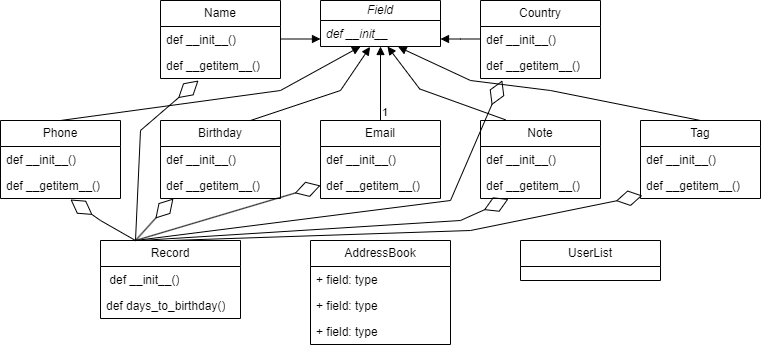

The diagram above was exported from draw.io. Its source (the exported page's mxGraphModel, read from the mxfile embedded in the PNG):
<mxGraphModel dx="1309" dy="1869" grid="1" gridSize="10" guides="1" tooltips="1" connect="1" arrows="1" fold="1" page="1" pageScale="1" pageWidth="827" pageHeight="1169" math="0" shadow="0">
  <root>
    <mxCell id="0" />
    <mxCell id="1" parent="0" />
    <mxCell id="b-NefvIoeMUCSx1IPomo-1" value="&lt;i&gt;Field&lt;/i&gt;" style="swimlane;fontStyle=0;childLayout=stackLayout;horizontal=1;startSize=20;fillColor=none;horizontalStack=0;resizeParent=1;resizeParentMax=0;resizeLast=0;collapsible=1;marginBottom=0;whiteSpace=wrap;html=1;" vertex="1" parent="1">
      <mxGeometry x="320" y="-80" width="120" height="46" as="geometry" />
    </mxCell>
    <mxCell id="b-NefvIoeMUCSx1IPomo-2" value="&lt;i&gt;def __init__&lt;/i&gt;" style="text;strokeColor=none;fillColor=none;align=left;verticalAlign=top;spacingLeft=4;spacingRight=4;overflow=hidden;rotatable=0;points=[[0,0.5],[1,0.5]];portConstraint=eastwest;whiteSpace=wrap;html=1;" vertex="1" parent="b-NefvIoeMUCSx1IPomo-1">
      <mxGeometry y="20" width="120" height="26" as="geometry" />
    </mxCell>
    <mxCell id="b-NefvIoeMUCSx1IPomo-5" value="Name" style="swimlane;fontStyle=0;childLayout=stackLayout;horizontal=1;startSize=26;fillColor=none;horizontalStack=0;resizeParent=1;resizeParentMax=0;resizeLast=0;collapsible=1;marginBottom=0;whiteSpace=wrap;html=1;" vertex="1" parent="1">
      <mxGeometry x="160" y="-80" width="120" height="78" as="geometry" />
    </mxCell>
    <mxCell id="b-NefvIoeMUCSx1IPomo-6" value="def __init__()" style="text;strokeColor=none;fillColor=none;align=left;verticalAlign=top;spacingLeft=4;spacingRight=4;overflow=hidden;rotatable=0;points=[[0,0.5],[1,0.5]];portConstraint=eastwest;whiteSpace=wrap;html=1;" vertex="1" parent="b-NefvIoeMUCSx1IPomo-5">
      <mxGeometry y="26" width="120" height="26" as="geometry" />
    </mxCell>
    <mxCell id="b-NefvIoeMUCSx1IPomo-7" value="def __getitem__()" style="text;strokeColor=none;fillColor=none;align=left;verticalAlign=top;spacingLeft=4;spacingRight=4;overflow=hidden;rotatable=0;points=[[0,0.5],[1,0.5]];portConstraint=eastwest;whiteSpace=wrap;html=1;" vertex="1" parent="b-NefvIoeMUCSx1IPomo-5">
      <mxGeometry y="52" width="120" height="26" as="geometry" />
    </mxCell>
    <mxCell id="b-NefvIoeMUCSx1IPomo-9" value="Phone" style="swimlane;fontStyle=0;childLayout=stackLayout;horizontal=1;startSize=26;fillColor=none;horizontalStack=0;resizeParent=1;resizeParentMax=0;resizeLast=0;collapsible=1;marginBottom=0;whiteSpace=wrap;html=1;" vertex="1" parent="1">
      <mxGeometry y="40" width="120" height="78" as="geometry" />
    </mxCell>
    <mxCell id="b-NefvIoeMUCSx1IPomo-10" value="def __init__()" style="text;strokeColor=none;fillColor=none;align=left;verticalAlign=top;spacingLeft=4;spacingRight=4;overflow=hidden;rotatable=0;points=[[0,0.5],[1,0.5]];portConstraint=eastwest;whiteSpace=wrap;html=1;" vertex="1" parent="b-NefvIoeMUCSx1IPomo-9">
      <mxGeometry y="26" width="120" height="26" as="geometry" />
    </mxCell>
    <mxCell id="b-NefvIoeMUCSx1IPomo-11" value="def __getitem__()" style="text;strokeColor=none;fillColor=none;align=left;verticalAlign=top;spacingLeft=4;spacingRight=4;overflow=hidden;rotatable=0;points=[[0,0.5],[1,0.5]];portConstraint=eastwest;whiteSpace=wrap;html=1;" vertex="1" parent="b-NefvIoeMUCSx1IPomo-9">
      <mxGeometry y="52" width="120" height="26" as="geometry" />
    </mxCell>
    <mxCell id="b-NefvIoeMUCSx1IPomo-13" value="Birthday" style="swimlane;fontStyle=0;childLayout=stackLayout;horizontal=1;startSize=26;fillColor=none;horizontalStack=0;resizeParent=1;resizeParentMax=0;resizeLast=0;collapsible=1;marginBottom=0;whiteSpace=wrap;html=1;" vertex="1" parent="1">
      <mxGeometry x="160" y="40" width="120" height="78" as="geometry" />
    </mxCell>
    <mxCell id="b-NefvIoeMUCSx1IPomo-14" value="def __init__()" style="text;strokeColor=none;fillColor=none;align=left;verticalAlign=top;spacingLeft=4;spacingRight=4;overflow=hidden;rotatable=0;points=[[0,0.5],[1,0.5]];portConstraint=eastwest;whiteSpace=wrap;html=1;" vertex="1" parent="b-NefvIoeMUCSx1IPomo-13">
      <mxGeometry y="26" width="120" height="26" as="geometry" />
    </mxCell>
    <mxCell id="b-NefvIoeMUCSx1IPomo-15" value="def __getitem__()" style="text;strokeColor=none;fillColor=none;align=left;verticalAlign=top;spacingLeft=4;spacingRight=4;overflow=hidden;rotatable=0;points=[[0,0.5],[1,0.5]];portConstraint=eastwest;whiteSpace=wrap;html=1;" vertex="1" parent="b-NefvIoeMUCSx1IPomo-13">
      <mxGeometry y="52" width="120" height="26" as="geometry" />
    </mxCell>
    <mxCell id="b-NefvIoeMUCSx1IPomo-17" value="Email" style="swimlane;fontStyle=0;childLayout=stackLayout;horizontal=1;startSize=26;fillColor=none;horizontalStack=0;resizeParent=1;resizeParentMax=0;resizeLast=0;collapsible=1;marginBottom=0;whiteSpace=wrap;html=1;" vertex="1" parent="1">
      <mxGeometry x="320" y="40" width="120" height="78" as="geometry" />
    </mxCell>
    <mxCell id="b-NefvIoeMUCSx1IPomo-18" value="def __init__()" style="text;strokeColor=none;fillColor=none;align=left;verticalAlign=top;spacingLeft=4;spacingRight=4;overflow=hidden;rotatable=0;points=[[0,0.5],[1,0.5]];portConstraint=eastwest;whiteSpace=wrap;html=1;" vertex="1" parent="b-NefvIoeMUCSx1IPomo-17">
      <mxGeometry y="26" width="120" height="26" as="geometry" />
    </mxCell>
    <mxCell id="b-NefvIoeMUCSx1IPomo-19" value="def __getitem__()" style="text;strokeColor=none;fillColor=none;align=left;verticalAlign=top;spacingLeft=4;spacingRight=4;overflow=hidden;rotatable=0;points=[[0,0.5],[1,0.5]];portConstraint=eastwest;whiteSpace=wrap;html=1;" vertex="1" parent="b-NefvIoeMUCSx1IPomo-17">
      <mxGeometry y="52" width="120" height="26" as="geometry" />
    </mxCell>
    <mxCell id="b-NefvIoeMUCSx1IPomo-21" value="Note" style="swimlane;fontStyle=0;childLayout=stackLayout;horizontal=1;startSize=26;fillColor=none;horizontalStack=0;resizeParent=1;resizeParentMax=0;resizeLast=0;collapsible=1;marginBottom=0;whiteSpace=wrap;html=1;" vertex="1" parent="1">
      <mxGeometry x="480" y="40" width="120" height="78" as="geometry" />
    </mxCell>
    <mxCell id="b-NefvIoeMUCSx1IPomo-22" value="def __init__()" style="text;strokeColor=none;fillColor=none;align=left;verticalAlign=top;spacingLeft=4;spacingRight=4;overflow=hidden;rotatable=0;points=[[0,0.5],[1,0.5]];portConstraint=eastwest;whiteSpace=wrap;html=1;" vertex="1" parent="b-NefvIoeMUCSx1IPomo-21">
      <mxGeometry y="26" width="120" height="26" as="geometry" />
    </mxCell>
    <mxCell id="b-NefvIoeMUCSx1IPomo-23" value="def __getitem__()" style="text;strokeColor=none;fillColor=none;align=left;verticalAlign=top;spacingLeft=4;spacingRight=4;overflow=hidden;rotatable=0;points=[[0,0.5],[1,0.5]];portConstraint=eastwest;whiteSpace=wrap;html=1;" vertex="1" parent="b-NefvIoeMUCSx1IPomo-21">
      <mxGeometry y="52" width="120" height="26" as="geometry" />
    </mxCell>
    <mxCell id="b-NefvIoeMUCSx1IPomo-25" value="Country" style="swimlane;fontStyle=0;childLayout=stackLayout;horizontal=1;startSize=26;fillColor=none;horizontalStack=0;resizeParent=1;resizeParentMax=0;resizeLast=0;collapsible=1;marginBottom=0;whiteSpace=wrap;html=1;" vertex="1" parent="1">
      <mxGeometry x="480" y="-80" width="120" height="78" as="geometry" />
    </mxCell>
    <mxCell id="b-NefvIoeMUCSx1IPomo-26" value="def __init__()" style="text;strokeColor=none;fillColor=none;align=left;verticalAlign=top;spacingLeft=4;spacingRight=4;overflow=hidden;rotatable=0;points=[[0,0.5],[1,0.5]];portConstraint=eastwest;whiteSpace=wrap;html=1;" vertex="1" parent="b-NefvIoeMUCSx1IPomo-25">
      <mxGeometry y="26" width="120" height="26" as="geometry" />
    </mxCell>
    <mxCell id="b-NefvIoeMUCSx1IPomo-27" value="def __getitem__()" style="text;strokeColor=none;fillColor=none;align=left;verticalAlign=top;spacingLeft=4;spacingRight=4;overflow=hidden;rotatable=0;points=[[0,0.5],[1,0.5]];portConstraint=eastwest;whiteSpace=wrap;html=1;" vertex="1" parent="b-NefvIoeMUCSx1IPomo-25">
      <mxGeometry y="52" width="120" height="26" as="geometry" />
    </mxCell>
    <mxCell id="b-NefvIoeMUCSx1IPomo-29" value="Tag" style="swimlane;fontStyle=0;childLayout=stackLayout;horizontal=1;startSize=26;fillColor=none;horizontalStack=0;resizeParent=1;resizeParentMax=0;resizeLast=0;collapsible=1;marginBottom=0;whiteSpace=wrap;html=1;" vertex="1" parent="1">
      <mxGeometry x="640" y="40" width="120" height="78" as="geometry" />
    </mxCell>
    <mxCell id="b-NefvIoeMUCSx1IPomo-30" value="def __init__()" style="text;strokeColor=none;fillColor=none;align=left;verticalAlign=top;spacingLeft=4;spacingRight=4;overflow=hidden;rotatable=0;points=[[0,0.5],[1,0.5]];portConstraint=eastwest;whiteSpace=wrap;html=1;" vertex="1" parent="b-NefvIoeMUCSx1IPomo-29">
      <mxGeometry y="26" width="120" height="26" as="geometry" />
    </mxCell>
    <mxCell id="b-NefvIoeMUCSx1IPomo-31" value="def __getitem__()" style="text;strokeColor=none;fillColor=none;align=left;verticalAlign=top;spacingLeft=4;spacingRight=4;overflow=hidden;rotatable=0;points=[[0,0.5],[1,0.5]];portConstraint=eastwest;whiteSpace=wrap;html=1;" vertex="1" parent="b-NefvIoeMUCSx1IPomo-29">
      <mxGeometry y="52" width="120" height="26" as="geometry" />
    </mxCell>
    <mxCell id="b-NefvIoeMUCSx1IPomo-33" value="Record" style="swimlane;fontStyle=0;childLayout=stackLayout;horizontal=1;startSize=26;fillColor=none;horizontalStack=0;resizeParent=1;resizeParentMax=0;resizeLast=0;collapsible=1;marginBottom=0;whiteSpace=wrap;html=1;" vertex="1" parent="1">
      <mxGeometry x="100" y="160" width="140" height="78" as="geometry" />
    </mxCell>
    <mxCell id="b-NefvIoeMUCSx1IPomo-34" value="&amp;nbsp;def __init__()" style="text;strokeColor=none;fillColor=none;align=left;verticalAlign=top;spacingLeft=4;spacingRight=4;overflow=hidden;rotatable=0;points=[[0,0.5],[1,0.5]];portConstraint=eastwest;whiteSpace=wrap;html=1;" vertex="1" parent="b-NefvIoeMUCSx1IPomo-33">
      <mxGeometry y="26" width="140" height="26" as="geometry" />
    </mxCell>
    <mxCell id="b-NefvIoeMUCSx1IPomo-35" value="def days_to_birthday()" style="text;strokeColor=none;fillColor=none;align=left;verticalAlign=top;spacingLeft=4;spacingRight=4;overflow=hidden;rotatable=0;points=[[0,0.5],[1,0.5]];portConstraint=eastwest;whiteSpace=wrap;html=1;" vertex="1" parent="b-NefvIoeMUCSx1IPomo-33">
      <mxGeometry y="52" width="140" height="26" as="geometry" />
    </mxCell>
    <mxCell id="b-NefvIoeMUCSx1IPomo-37" value="AddressBook" style="swimlane;fontStyle=0;childLayout=stackLayout;horizontal=1;startSize=26;fillColor=none;horizontalStack=0;resizeParent=1;resizeParentMax=0;resizeLast=0;collapsible=1;marginBottom=0;whiteSpace=wrap;html=1;" vertex="1" parent="1">
      <mxGeometry x="310" y="160" width="140" height="104" as="geometry" />
    </mxCell>
    <mxCell id="b-NefvIoeMUCSx1IPomo-38" value="+ field: type" style="text;strokeColor=none;fillColor=none;align=left;verticalAlign=top;spacingLeft=4;spacingRight=4;overflow=hidden;rotatable=0;points=[[0,0.5],[1,0.5]];portConstraint=eastwest;whiteSpace=wrap;html=1;" vertex="1" parent="b-NefvIoeMUCSx1IPomo-37">
      <mxGeometry y="26" width="140" height="26" as="geometry" />
    </mxCell>
    <mxCell id="b-NefvIoeMUCSx1IPomo-39" value="+ field: type" style="text;strokeColor=none;fillColor=none;align=left;verticalAlign=top;spacingLeft=4;spacingRight=4;overflow=hidden;rotatable=0;points=[[0,0.5],[1,0.5]];portConstraint=eastwest;whiteSpace=wrap;html=1;" vertex="1" parent="b-NefvIoeMUCSx1IPomo-37">
      <mxGeometry y="52" width="140" height="26" as="geometry" />
    </mxCell>
    <mxCell id="b-NefvIoeMUCSx1IPomo-40" value="+ field: type" style="text;strokeColor=none;fillColor=none;align=left;verticalAlign=top;spacingLeft=4;spacingRight=4;overflow=hidden;rotatable=0;points=[[0,0.5],[1,0.5]];portConstraint=eastwest;whiteSpace=wrap;html=1;" vertex="1" parent="b-NefvIoeMUCSx1IPomo-37">
      <mxGeometry y="78" width="140" height="26" as="geometry" />
    </mxCell>
    <mxCell id="b-NefvIoeMUCSx1IPomo-41" value="UserList" style="swimlane;fontStyle=0;childLayout=stackLayout;horizontal=1;startSize=26;fillColor=none;horizontalStack=0;resizeParent=1;resizeParentMax=0;resizeLast=0;collapsible=1;marginBottom=0;whiteSpace=wrap;html=1;" vertex="1" parent="1">
      <mxGeometry x="520" y="160" width="140" height="40" as="geometry" />
    </mxCell>
    <mxCell id="b-NefvIoeMUCSx1IPomo-46" value="" style="endArrow=block;endFill=1;html=1;edgeStyle=orthogonalEdgeStyle;align=left;verticalAlign=top;rounded=0;entryX=0.508;entryY=1.115;entryDx=0;entryDy=0;entryPerimeter=0;exitX=0.5;exitY=0;exitDx=0;exitDy=0;" edge="1" parent="1" source="b-NefvIoeMUCSx1IPomo-17">
      <mxGeometry x="-1" relative="1" as="geometry">
        <mxPoint x="379.52" y="37.01" as="sourcePoint" />
        <mxPoint x="380.48" y="-33.99999999999999" as="targetPoint" />
        <Array as="points">
          <mxPoint x="380" y="-34" />
        </Array>
      </mxGeometry>
    </mxCell>
    <mxCell id="b-NefvIoeMUCSx1IPomo-47" value="1" style="edgeLabel;resizable=0;html=1;align=left;verticalAlign=bottom;" connectable="0" vertex="1" parent="b-NefvIoeMUCSx1IPomo-46">
      <mxGeometry x="-1" relative="1" as="geometry" />
    </mxCell>
    <mxCell id="b-NefvIoeMUCSx1IPomo-52" value="" style="html=1;verticalAlign=bottom;endArrow=block;curved=0;rounded=0;" edge="1" parent="1">
      <mxGeometry width="80" relative="1" as="geometry">
        <mxPoint x="280" y="-41.5" as="sourcePoint" />
        <mxPoint x="320" y="-41.5" as="targetPoint" />
      </mxGeometry>
    </mxCell>
    <mxCell id="b-NefvIoeMUCSx1IPomo-53" value="" style="html=1;verticalAlign=bottom;endArrow=block;curved=0;rounded=0;" edge="1" parent="1">
      <mxGeometry width="80" relative="1" as="geometry">
        <mxPoint x="480" y="-41.5" as="sourcePoint" />
        <mxPoint x="440" y="-41.5" as="targetPoint" />
        <Array as="points">
          <mxPoint x="460" y="-41.5" />
        </Array>
      </mxGeometry>
    </mxCell>
    <mxCell id="b-NefvIoeMUCSx1IPomo-54" value="" style="html=1;verticalAlign=bottom;endArrow=block;curved=0;rounded=0;entryX=0.565;entryY=1.06;entryDx=0;entryDy=0;entryPerimeter=0;exitX=0.21;exitY=-0.008;exitDx=0;exitDy=0;exitPerimeter=0;" edge="1" parent="1" source="b-NefvIoeMUCSx1IPomo-21">
      <mxGeometry width="80" relative="1" as="geometry">
        <mxPoint x="439.2" y="8.44" as="sourcePoint" />
        <mxPoint x="386.99999999999994" y="-33.99999999999983" as="targetPoint" />
        <Array as="points">
          <mxPoint x="419.2" y="8.44" />
        </Array>
      </mxGeometry>
    </mxCell>
    <mxCell id="b-NefvIoeMUCSx1IPomo-55" value="" style="html=1;verticalAlign=bottom;endArrow=block;curved=0;rounded=0;exitX=0.5;exitY=0;exitDx=0;exitDy=0;entryX=0.647;entryY=1.013;entryDx=0;entryDy=0;entryPerimeter=0;" edge="1" parent="1" source="b-NefvIoeMUCSx1IPomo-29" target="b-NefvIoeMUCSx1IPomo-2">
      <mxGeometry width="80" relative="1" as="geometry">
        <mxPoint x="570" y="10" as="sourcePoint" />
        <mxPoint x="400" y="-30" as="targetPoint" />
        <Array as="points">
          <mxPoint x="550" y="10" />
          <mxPoint x="470" />
        </Array>
      </mxGeometry>
    </mxCell>
    <mxCell id="b-NefvIoeMUCSx1IPomo-56" value="" style="html=1;verticalAlign=bottom;endArrow=block;curved=0;rounded=0;exitX=0.5;exitY=0;exitDx=0;exitDy=0;entryX=0.25;entryY=1.154;entryDx=0;entryDy=0;entryPerimeter=0;" edge="1" parent="1" source="b-NefvIoeMUCSx1IPomo-9">
      <mxGeometry width="80" relative="1" as="geometry">
        <mxPoint x="59.999999999999964" y="32.021999999999935" as="sourcePoint" />
        <mxPoint x="359.96" y="-33.99599999999987" as="targetPoint" />
        <Array as="points">
          <mxPoint x="280" y="10" />
        </Array>
      </mxGeometry>
    </mxCell>
    <mxCell id="b-NefvIoeMUCSx1IPomo-57" value="" style="html=1;verticalAlign=bottom;endArrow=block;curved=0;rounded=0;entryX=0.413;entryY=1.015;entryDx=0;entryDy=0;entryPerimeter=0;exitX=0.75;exitY=0;exitDx=0;exitDy=0;" edge="1" parent="1" source="b-NefvIoeMUCSx1IPomo-13" target="b-NefvIoeMUCSx1IPomo-2">
      <mxGeometry width="80" relative="1" as="geometry">
        <mxPoint x="320" y="10" as="sourcePoint" />
        <mxPoint x="370" y="-30" as="targetPoint" />
        <Array as="points">
          <mxPoint x="340" y="10" />
        </Array>
      </mxGeometry>
    </mxCell>
    <mxCell id="b-NefvIoeMUCSx1IPomo-58" value="" style="endArrow=diamondThin;endFill=0;endSize=24;html=1;rounded=0;exitX=0.25;exitY=0;exitDx=0;exitDy=0;entryX=0.583;entryY=1.038;entryDx=0;entryDy=0;entryPerimeter=0;" edge="1" parent="1" source="b-NefvIoeMUCSx1IPomo-33" target="b-NefvIoeMUCSx1IPomo-11">
      <mxGeometry width="160" relative="1" as="geometry">
        <mxPoint x="240" y="70" as="sourcePoint" />
        <mxPoint x="400" y="70" as="targetPoint" />
        <Array as="points">
          <mxPoint x="100" y="140" />
        </Array>
      </mxGeometry>
    </mxCell>
    <mxCell id="b-NefvIoeMUCSx1IPomo-59" value="" style="endArrow=diamondThin;endFill=0;endSize=24;html=1;rounded=0;exitX=0.25;exitY=0;exitDx=0;exitDy=0;entryX=0.317;entryY=1.077;entryDx=0;entryDy=0;entryPerimeter=0;" edge="1" parent="1" source="b-NefvIoeMUCSx1IPomo-33" target="b-NefvIoeMUCSx1IPomo-7">
      <mxGeometry width="160" relative="1" as="geometry">
        <mxPoint x="240" y="70" as="sourcePoint" />
        <mxPoint x="400" y="70" as="targetPoint" />
        <Array as="points">
          <mxPoint x="140" y="50" />
        </Array>
      </mxGeometry>
    </mxCell>
    <mxCell id="b-NefvIoeMUCSx1IPomo-65" value="" style="endArrow=diamondThin;endFill=0;endSize=24;html=1;rounded=0;exitX=0.25;exitY=0;exitDx=0;exitDy=0;entryX=0.108;entryY=1;entryDx=0;entryDy=0;entryPerimeter=0;" edge="1" parent="1" source="b-NefvIoeMUCSx1IPomo-33" target="b-NefvIoeMUCSx1IPomo-15">
      <mxGeometry width="160" relative="1" as="geometry">
        <mxPoint x="240" y="70" as="sourcePoint" />
        <mxPoint x="400" y="70" as="targetPoint" />
      </mxGeometry>
    </mxCell>
    <mxCell id="b-NefvIoeMUCSx1IPomo-66" value="" style="endArrow=diamondThin;endFill=0;endSize=24;html=1;rounded=0;exitX=0.25;exitY=0;exitDx=0;exitDy=0;entryX=0;entryY=0.5;entryDx=0;entryDy=0;" edge="1" parent="1" source="b-NefvIoeMUCSx1IPomo-33" target="b-NefvIoeMUCSx1IPomo-19">
      <mxGeometry width="160" relative="1" as="geometry">
        <mxPoint x="190" y="100" as="sourcePoint" />
        <mxPoint x="350" y="100" as="targetPoint" />
      </mxGeometry>
    </mxCell>
    <mxCell id="b-NefvIoeMUCSx1IPomo-67" value="" style="endArrow=diamondThin;endFill=0;endSize=24;html=1;rounded=0;exitX=0.25;exitY=0;exitDx=0;exitDy=0;entryX=0.182;entryY=1.073;entryDx=0;entryDy=0;entryPerimeter=0;" edge="1" parent="1" source="b-NefvIoeMUCSx1IPomo-33" target="b-NefvIoeMUCSx1IPomo-27">
      <mxGeometry width="160" relative="1" as="geometry">
        <mxPoint x="190" y="100" as="sourcePoint" />
        <mxPoint x="350" y="100" as="targetPoint" />
        <Array as="points">
          <mxPoint x="450" y="120" />
        </Array>
      </mxGeometry>
    </mxCell>
    <mxCell id="b-NefvIoeMUCSx1IPomo-68" value="" style="endArrow=diamondThin;endFill=0;endSize=24;html=1;rounded=0;entryX=0.233;entryY=1.02;entryDx=0;entryDy=0;entryPerimeter=0;" edge="1" parent="1" target="b-NefvIoeMUCSx1IPomo-23">
      <mxGeometry width="160" relative="1" as="geometry">
        <mxPoint x="140" y="160" as="sourcePoint" />
        <mxPoint x="440" y="100" as="targetPoint" />
        <Array as="points">
          <mxPoint x="460" y="140" />
        </Array>
      </mxGeometry>
    </mxCell>
    <mxCell id="b-NefvIoeMUCSx1IPomo-69" value="" style="endArrow=diamondThin;endFill=0;endSize=24;html=1;rounded=0;exitX=0.5;exitY=0;exitDx=0;exitDy=0;entryX=0.015;entryY=0.887;entryDx=0;entryDy=0;entryPerimeter=0;" edge="1" parent="1" source="b-NefvIoeMUCSx1IPomo-33" target="b-NefvIoeMUCSx1IPomo-31">
      <mxGeometry width="160" relative="1" as="geometry">
        <mxPoint x="280" y="100" as="sourcePoint" />
        <mxPoint x="440" y="100" as="targetPoint" />
        <Array as="points">
          <mxPoint x="470" y="150" />
        </Array>
      </mxGeometry>
    </mxCell>
  </root>
</mxGraphModel>